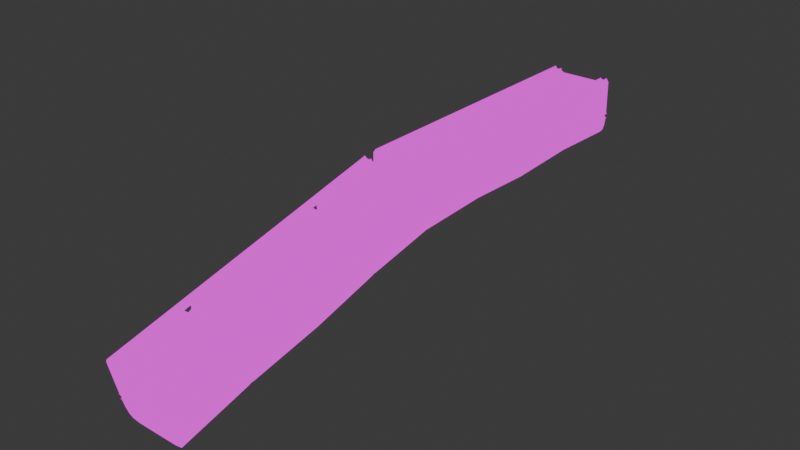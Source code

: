 # Source: level.blend  (saved by Blender 4.5.90; exported with 4.5.12 LTS)
import bpy
from mathutils import Matrix  # noqa: F401  (used for matrix-valued properties, if any)

bpy.ops.wm.read_factory_settings(use_empty=True)
scene = bpy.context.scene
scene.name = 'Scene'

# ---- images (referenced by path relative to the original .blend; pixels are not part of the script)
import os
ASSET_DIR = os.environ.get("B2B_ASSET_DIR", "")  # directory of the original .blend (textures are referenced by path, not embedded)
HERE = os.path.dirname(os.path.abspath(__file__))  # packed textures are extracted next to this script under _unpacked/

def load_image(name, relpath, width, height, colorspace="sRGB"):
    """Load a texture the original file referenced (path relative to the .blend, or extracted next to this script)."""
    p = next((c for c in (os.path.join(HERE, relpath), os.path.join(ASSET_DIR, relpath)) if relpath and os.path.exists(c)), "")
    if p:
        img = bpy.data.images.load(p, check_existing=True)
        img.name = name
    else:  # same state as the original file: an image datablock whose file is absent (Cycles renders it pink)
        img = bpy.data.images.new(name, width, height)
        img.source = "FILE"
        img.filepath = "//" + (relpath or name)
    img.colorspace_settings.name = colorspace
    return img
img_corridor_png = load_image('corridor.png', 'corridor.png', 1024, 1024, 'sRGB')

# ---- materials (node trees are filled in below, after node groups)
mat_material = bpy.data.materials.new('Material')

# ---- material node trees
mat_material.use_nodes = True; mat_material.node_tree.nodes.clear()
_N = mat_material.node_tree.nodes; _L = mat_material.node_tree.links
n0 = _N.new('ShaderNodeOutputMaterial'); n0.name = 'Material Output'; n0.location = (200, 100)
n1 = _N.new('ShaderNodeBackground'); n1.name = 'Background'; n1.location = (-200, 100)
n2 = _N.new('ShaderNodeTexImage'); n2.name = 'Image Texture'; n2.location = (-490, 60)
n2.image = img_corridor_png
n2.interpolation = 'Closest'
_L.new(n1.outputs[0], n0.inputs[0])
_L.new(n2.outputs[0], n1.inputs[0])
n0.is_active_output = True

# ---- world
world_world = bpy.data.worlds.new('World'); scene.world = world_world
world_world.use_nodes = True; world_world.node_tree.nodes.clear()
_N = world_world.node_tree.nodes; _L = world_world.node_tree.links
n0 = _N.new('ShaderNodeOutputWorld'); n0.name = 'World Output'; n0.location = (200, 100)
n1 = _N.new('ShaderNodeBackground'); n1.name = 'Background'; n1.location = (-200, 100)
n1.inputs[0].default_value = (0.05088, 0.05088, 0.05088, 1.0)
_L.new(n1.outputs[0], n0.inputs[0])
n0.is_active_output = True
world_world.color = (0.05088, 0.05088, 0.05088)
world_world.sun_shadow_jitter_overblur = 0.0

# ---- meshes
me_walkable_0 = bpy.data.meshes.new('walkable_0')
me_walkable_0.from_pydata([(-45.36, -455.6, 0.317), (42.48, -455.6, 0.317), (-45.36, 192.1, 0.317), (42.48, 192.1, 0.317), (42.48, -267.1, 0.317), (42.48, -318.8, 0.317), (-45.36, -318.8, 0.317), (-45.36, -267.1, 0.317), (42.48, 55.51, 0.317), (42.48, 4.845, 0.317), (-45.36, 4.845, 0.317), (-45.36, 55.51, 0.317), (-66.88, -456.7, 10.91), (64.0, -456.7, 10.91), (-66.88, 192.1, 10.91), (64.0, 192.1, 10.91), (64.0, -248.8, 10.91), (64.0, -337.1, 10.91), (-66.88, -337.1, 10.91), (-66.88, -248.8, 10.91), (64.0, 76.36, 10.91), (64.0, -16.0, 10.91), (-66.88, -16.0, 10.91), (-66.88, 76.36, 10.91), (-45.36, -1088.0, -148.1), (42.48, -1088.0, -148.1), (-66.88, -1090.0, -137.8), (64.0, -1090.0, -137.8)], [], [(11, 10, 9, 8), (4, 9, 10, 7), (0, 1, 5, 6), (2, 11, 8, 3), (7, 6, 5, 4), (3, 8, 20, 15), (5, 1, 13, 17), (7, 10, 22, 19), (11, 2, 14, 23), (0, 6, 18, 12), (9, 4, 16, 21), (0, 12, 26, 24), (13, 1, 25, 27), (1, 0, 24, 25)])
me_walkable_0.polygons.foreach_set('use_smooth', [True] * 14)
me_walkable_0.use_mirror_vertex_groups = False
me_walkable_0.update()
me_corridor_tile = bpy.data.meshes.new('corridor-tile')
me_corridor_tile.from_pydata([(73.92, 8.31, -3.466), (45.47, 6.502, 1.229e-07), (46.03, 0.0, 126.1), (63.78, 7.252, 62.94), (59.41, 0.0, 117.6), (64.46, 7.0, 32.21), (64.09, 0.0, 114.8), (61.38, 7.108, 15.8), (74.85, 19.15, 15.82), (68.51, 13.54, 36.56), (71.1, 15.48, 48.36), (57.54, 0.0, 97.59), (57.71, 0.0, 39.95), (67.89, 13.64, 58.12), (71.65, 8.458, 58.06), (73.77, 11.92, 48.05), (59.02, 0.0, 57.08), (71.63, 9.773, 36.16), (68.18, 5.37, 61.82), (67.71, 5.598, 32.95), (65.39, 9.387, 41.92), (65.31, 8.666, 54.49), (67.91, 11.9, 48.15), (59.02, 4.09, 57.08), (59.06, 4.459, 39.25), (4.768e-07, 0.0, 126.4), (65.22, 0.0, 32.58), (66.33, 0.0, 62.8), (58.98, 0.0, 15.82), (61.81, 0.0, 31.63), (71.69, 19.15, 102.0), (59.81, 6.502, 97.59), (66.42, 7.009, 113.2), (83.04, 29.48, 32.48), (82.98, 34.76, 43.88), (83.4, 29.79, 39.18), (82.0, 41.48, 43.66), (82.09, 34.07, 27.46), (81.05, 46.07, 38.7), (80.68, 45.79, 31.91), (81.11, 40.84, 27.27), (74.85, 48.75, 31.63), (74.88, 44.0, 26.51), (74.85, 49.69, 38.41), (74.85, 43.39, 45.5), (74.85, 35.32, 47.01), (74.66, 19.15, 86.04), (75.0, 19.15, 70.84), (71.04, 15.56, 83.74), (68.76, 14.54, 78.45), (71.21, 15.56, 72.75), (77.25, 15.66, 83.75), (77.43, 15.66, 72.86), (73.23, 13.25, 81.83), (73.53, 13.25, 74.64), (77.25, 162.3, 83.75), (77.43, 162.3, 72.86), (74.66, 162.3, 86.04), (75.0, 162.3, 70.84), (71.94, 12.46, 78.18), (74.86, 19.15, 24.86), (74.85, 19.15, 47.01), (74.86, 33.33, 24.86), (45.47, 162.3, 0.0), (68.54, 162.3, -11.66), (73.92, 162.3, -3.466), (0.0, 6.502, 0.0), (0.0, 162.3, 0.0), (68.91, 162.3, 115.3), (46.03, 162.3, 126.1), (72.99, 162.3, 102.0), (62.0, 162.3, 122.7), (0.0, 0.0, 0.0), (61.79, 0.0, 63.18), (43.19, 0.0, 0.0), (52.16, 8.989, -4.203), (52.29, 162.3, -4.315), (53.1, 162.3, -9.311), (74.33, 19.15, 4.873), (57.82, 10.89, 0.9568), (65.91, 15.93, 4.363), (64.44, 8.31, -0.3796), (58.26, 8.31, -0.9018), (73.92, 0.0, -3.466), (68.54, 0.0, -11.66), (53.1, 0.0, -9.311), (52.16, -3.052e-05, -4.203), (65.87, 14.65, 99.94), (67.16, 14.99, 15.53), (54.14, 6.476, 4.351), (52.93, 0.0, 5.5), (4.768e-07, 162.3, 126.4), (50.13, 0.0, 48.17), (57.71, 0.0, 39.95), (59.02, 0.0, 57.08), (65.39, 9.387, 41.92), (65.31, 8.666, 54.49), (67.91, 11.9, 48.15), (52.71, 0.0, 54.47), (59.02, 4.09, 57.08), (59.06, 4.459, 39.25), (52.74, 0.0, 41.9), (52.71, 4.066, 54.47), (50.13, 3.991, 48.17), (52.74, 3.935, 41.9), (66.55, 11.61, 40.08), (66.27, 17.53, 51.16), (68.95, 14.25, 45.77), (60.01, 19.47, 52.95), (60.33, 11.08, 37.23), (53.8, 18.96, 50.15), (51.34, 16.3, 44.39), (54.03, 13.05, 39.06), (74.28, 21.41, 35.72), (73.2, 27.47, 46.67), (75.65, 22.98, 42.1), (68.33, 32.21, 46.58), (69.81, 23.66, 31.02), (63.87, 34.48, 41.94), (62.46, 32.91, 35.47), (64.91, 28.45, 30.96), (83.04, 29.48, 32.48), (82.98, 34.76, 43.88), (83.4, 29.79, 39.18), (82.0, 41.48, 43.66), (82.09, 34.07, 27.46), (81.05, 46.07, 38.7), (80.68, 45.79, 31.91), (81.11, 40.84, 27.27), (77.25, 15.66, 83.75), (73.23, 13.25, 81.83), (77.25, 162.3, 83.75), (73.23, 162.3, 81.83), (71.94, 162.3, 78.18), (73.53, 162.3, 74.64), (71.94, 12.46, 78.18), (73.53, 13.25, 74.64), (77.43, 15.66, 72.86), (77.43, 162.3, 72.86), (68.54, 162.3, -11.66), (65.02, 162.3, -6.227), (68.54, 0.0, -11.66), (65.02, 0.0, -6.227), (59.31, 0.0, -5.358), (59.31, 162.3, -5.358), (53.1, 162.3, -9.311), (53.1, 0.0, -9.311), (69.43, 14.71, 108.1)], [], [(27, 18, 23), (28, 7, 89), (7, 88, 79), (58, 43, 44), (19, 24, 20), (13, 61, 10), (29, 5, 7), (15, 10, 9), (15, 14, 13), (3, 13, 14), (15, 17, 20), (26, 12, 24), (15, 22, 21), (18, 14, 21), (25, 91, 69, 2), (31, 11, 6), (4, 71, 68, 32, 6), (26, 19, 5), (3, 18, 27), (85, 75, 86), (73, 11, 31), (17, 9, 5), (34, 61, 45), (36, 34, 45), (38, 36, 44), (42, 40, 39), (39, 38, 43), (61, 34, 35), (48, 46, 51), (55, 51, 46), (50, 54, 52), (49, 48, 53), (49, 59, 54), (47, 52, 56), (57, 46, 30), (37, 60, 33), (61, 35, 33), (60, 37, 62), (62, 37, 40), (63, 1, 75), (67, 66, 1), (32, 68, 70, 30, 147), (2, 69, 71, 4), (79, 80, 81), (82, 75, 79), (0, 81, 80), (64, 0, 65), (74, 1, 66), (49, 3, 31), (48, 87, 46), (88, 8, 78), (88, 7, 5), (89, 79, 75), (90, 89, 1), (88, 80, 79), (27, 23, 16), (28, 89, 90), (7, 79, 89), (62, 8, 60), (78, 65, 0), (62, 78, 8), (42, 78, 62), (78, 42, 65), (65, 43, 58), (42, 41, 65), (58, 44, 47), (47, 45, 61), (47, 44, 45), (41, 43, 65), (19, 20, 17), (10, 61, 9), (9, 60, 88), (61, 60, 9), (88, 60, 8), (61, 13, 47), (47, 13, 50), (49, 50, 13), (29, 7, 28), (15, 9, 17), (15, 13, 10), (3, 14, 18), (15, 20, 22), (26, 24, 19), (15, 21, 14), (18, 21, 23), (31, 6, 32), (26, 5, 29), (3, 27, 73), (76, 75, 77), (77, 75, 85), (73, 31, 3), (17, 5, 19), (36, 45, 44), (38, 44, 43), (42, 39, 41), (39, 43, 41), (48, 51, 53), (55, 46, 57), (50, 52, 47), (49, 53, 59), (49, 54, 50), (47, 56, 58), (57, 30, 70), (61, 33, 60), (62, 40, 42), (63, 75, 76), (67, 1, 63), (79, 81, 82), (0, 80, 78), (0, 84, 83), (84, 0, 64), (74, 66, 72), (31, 147, 30, 87), (3, 49, 13), (49, 31, 87), (30, 46, 87), (87, 48, 49), (88, 78, 80), (88, 5, 9), (89, 75, 1), (90, 1, 74), (92, 103, 104), (94, 99, 102), (104, 100, 93), (103, 102, 110), (96, 106, 108), (102, 99, 108), (100, 104, 112), (95, 100, 109), (104, 103, 111), (97, 107, 106), (111, 119, 120), (105, 109, 117), (108, 106, 114), (108, 116, 118), (112, 120, 117), (110, 118, 119), (106, 107, 115), (119, 127, 128), (117, 125, 121), (116, 114, 122), (118, 116, 124), (120, 128, 125), (118, 126, 127), (114, 115, 123), (98, 102, 103), (92, 104, 101), (94, 102, 98), (104, 93, 101), (103, 110, 111), (96, 108, 99), (102, 108, 110), (100, 112, 109), (95, 109, 105), (104, 111, 112), (97, 106, 96), (111, 120, 112), (105, 117, 113), (108, 114, 116), (108, 118, 110), (112, 117, 109), (110, 119, 111), (106, 115, 114), (119, 128, 120), (117, 121, 113), (116, 122, 124), (118, 124, 126), (120, 125, 117), (118, 127, 119), (114, 123, 122), (98, 103, 92), (121, 123, 113), (123, 115, 113), (132, 130, 129), (132, 129, 131), (133, 130, 132), (136, 133, 134), (133, 135, 130), (136, 135, 133), (137, 136, 134), (137, 134, 138), (141, 139, 140), (141, 140, 142), (142, 144, 143), (142, 140, 144), (143, 144, 145), (143, 145, 146), (32, 147, 31)])
me_corridor_tile.polygons.foreach_set('use_smooth', [True] * 188)
_k = set([(0, 65), (0, 78), (0, 81), (1, 63), (1, 74), (1, 75), (3, 13), (3, 73), (5, 9), (5, 29), (6, 32), (8, 60), (8, 78), (9, 10), (10, 13), (12, 24), (14, 15), (14, 18), (15, 17), (16, 23), (17, 19), (18, 27), (19, 26), (20, 22), (20, 24), (21, 22), (21, 23), (30, 46), (30, 147), (32, 147), (33, 35), (33, 37), (34, 35), (34, 36), (34, 61), (36, 38), (37, 40), (37, 60), (38, 39), (39, 40), (41, 42), (41, 43), (42, 62), (43, 44), (44, 45), (45, 61), (46, 48), (46, 57), (47, 50), (47, 58), (47, 61), (48, 49), (49, 50), (51, 53), (51, 55), (52, 54), (52, 56), (53, 59), (54, 59), (60, 61), (60, 62), (64, 84), (75, 76), (75, 79), (75, 82), (77, 85), (78, 80), (79, 80), (81, 82), (93, 100), (94, 99), (95, 100), (96, 97), (96, 99), (121, 123), (121, 125), (122, 123), (122, 124), (124, 126), (125, 128), (126, 127), (127, 128), (129, 130), (129, 131), (130, 135), (135, 136), (136, 137), (137, 138), (139, 141), (145, 146)])
me_corridor_tile.attributes.new('sharp_edge', 'BOOLEAN', 'EDGE').data.foreach_set('value', [ (min(e.vertices), max(e.vertices)) in _k for e in me_corridor_tile.edges])
_uv = me_corridor_tile.uv_layers.new(name='UVMap')
_uv.uv.foreach_set('vector', [0.1689, 0.2086, 0.1885, 0.2147, 0.1887, 0.1805, 0.3439, 0.3202, 0.3726, 0.3263, 0.3553, 0.2335, 0.3726, 0.3263, 0.4138, 0.3459, 0.3709, 0.2406, 0.9899, 0.5741, 0.5749, 0.4505, 0.5499, 0.4778, 0.1751, 0.04665, 0.1918, 0.08092, 0.2092, 0.05469, 0.419, 0.5249, 0.4479, 0.4797, 0.4293, 0.4842, 0.354, 0.3981, 0.383, 0.4045, 0.3726, 0.3263, 0.4135, 0.4823, 0.4293, 0.4842, 0.4162, 0.4306, 0.4135, 0.4823, 0.397, 0.5178, 0.419, 0.5249, 0.3905, 0.55, 0.419, 0.5249, 0.397, 0.5178, 0.2387, 0.2202, 0.2688, 0.248, 0.2724, 0.2191, 0.1597, 0.061, 0.1751, 0.08622, 0.1918, 0.08092, 0.2387, 0.2202, 0.2452, 0.2046, 0.2152, 0.1944, 0.1885, 0.2147, 0.2058, 0.2179, 0.2152, 0.1944, 0.3662, 0.9835, 0.9733, 1.0, 0.9767, 0.853, 0.3695, 0.854, 0.3893, 0.6923, 0.3643, 0.6943, 0.3813, 0.7699, 0.3815, 0.7853, 0.9847, 0.8005, 0.9898, 0.7652, 0.4085, 0.7579, 0.3813, 0.7699, 0.3554, 0.4097, 0.3786, 0.416, 0.383, 0.4045, 0.3905, 0.55, 0.3837, 0.5346, 0.364, 0.5394, 0.4275, 0.2018, 0.4335, 0.1743, 0.4139, 0.2132, 0.3627, 0.5534, 0.3643, 0.6943, 0.3893, 0.6923, 0.3985, 0.4352, 0.4162, 0.4306, 0.383, 0.4045, 0.5117, 0.4622, 0.4479, 0.4797, 0.5158, 0.4862, 0.5349, 0.4623, 0.5117, 0.4622, 0.5158, 0.4862, 0.5521, 0.4484, 0.5349, 0.4623, 0.5499, 0.4778, 0.557, 0.4034, 0.5363, 0.4133, 0.5531, 0.4274, 0.5531, 0.4274, 0.5521, 0.4484, 0.5749, 0.4505, 0.4479, 0.4797, 0.5117, 0.4622, 0.4942, 0.4474, 0.4343, 0.6378, 0.4585, 0.6474, 0.4473, 0.6352, 0.9889, 0.6423, 0.4473, 0.6352, 0.4585, 0.6474, 0.4325, 0.5794, 0.4385, 0.5947, 0.4471, 0.5816, 0.4235, 0.6108, 0.4343, 0.6378, 0.4386, 0.6214, 0.4235, 0.6108, 0.4357, 0.608, 0.4385, 0.5947, 0.4585, 0.5705, 0.4471, 0.5816, 0.9898, 0.5849, 0.9887, 0.6542, 0.4585, 0.6474, 0.4561, 0.7061, 0.5117, 0.4115, 0.4498, 0.3881, 0.493, 0.4252, 0.4479, 0.4797, 0.4942, 0.4474, 0.493, 0.4252, 0.4498, 0.3881, 0.5117, 0.4115, 0.5128, 0.3908, 0.5128, 0.3908, 0.5117, 0.4115, 0.5363, 0.4133, 0.9931, 0.1449, 0.4205, 0.1495, 0.4335, 0.1743, 0.9815, 0.0, 0.4191, 0.00446, 0.4205, 0.1495, 0.4085, 0.7579, 0.9898, 0.7652, 0.9886, 0.714, 0.4561, 0.7061, 0.431, 0.7325, 0.3695, 0.854, 0.9767, 0.853, 0.9847, 0.8005, 0.3815, 0.7853, 0.3709, 0.2406, 0.4174, 0.3088, 0.3962, 0.2605, 0.3862, 0.2296, 0.4335, 0.1743, 0.3709, 0.2406, 0.4482, 0.2916, 0.3962, 0.2605, 0.4174, 0.3088, 0.9927, 0.2596, 0.4482, 0.2916, 0.9921, 0.2955, 0.3949, 0.1434, 0.4205, 0.1495, 0.4191, 0.00446, 0.4235, 0.6108, 0.3905, 0.55, 0.3893, 0.6923, 0.4343, 0.6378, 0.4261, 0.6996, 0.4585, 0.6474, 0.4138, 0.3459, 0.4573, 0.3563, 0.4764, 0.3228, 0.4138, 0.3459, 0.3726, 0.3263, 0.383, 0.4045, 0.3553, 0.2335, 0.3709, 0.2406, 0.4335, 0.1743, 0.3343, 0.2268, 0.3553, 0.2335, 0.4205, 0.1495, 0.4138, 0.3459, 0.4174, 0.3088, 0.3709, 0.2406, 0.1689, 0.2086, 0.1887, 0.1805, 0.173, 0.18, 0.3439, 0.3202, 0.3553, 0.2335, 0.3343, 0.2268, 0.3726, 0.3263, 0.3709, 0.2406, 0.3553, 0.2335, 0.5128, 0.3908, 0.4573, 0.3563, 0.4498, 0.3881, 0.4764, 0.3228, 0.9921, 0.2955, 0.4482, 0.2916, 0.5128, 0.3908, 0.4764, 0.3228, 0.4573, 0.3563, 0.557, 0.4034, 0.4764, 0.3228, 0.5128, 0.3908, 0.4764, 0.3228, 0.557, 0.4034, 0.9921, 0.2955, 0.9921, 0.2955, 0.5749, 0.4505, 0.9899, 0.5741, 0.557, 0.4034, 0.5731, 0.4238, 0.9921, 0.2955, 0.9899, 0.5741, 0.5499, 0.4778, 0.4585, 0.5705, 0.4585, 0.5705, 0.5158, 0.4862, 0.4479, 0.4797, 0.4585, 0.5705, 0.5499, 0.4778, 0.5158, 0.4862, 0.5731, 0.4238, 0.5749, 0.4505, 0.9921, 0.2955, 0.1751, 0.04665, 0.2092, 0.05469, 0.1922, 0.03197, 0.4293, 0.4842, 0.4479, 0.4797, 0.4162, 0.4306, 0.4162, 0.4306, 0.4498, 0.3881, 0.4138, 0.3459, 0.4479, 0.4797, 0.4498, 0.3881, 0.4162, 0.4306, 0.4138, 0.3459, 0.4498, 0.3881, 0.4573, 0.3563, 0.4479, 0.4797, 0.419, 0.5249, 0.4585, 0.5705, 0.4585, 0.5705, 0.419, 0.5249, 0.4325, 0.5794, 0.4235, 0.6108, 0.4325, 0.5794, 0.419, 0.5249, 0.354, 0.3981, 0.3726, 0.3263, 0.3439, 0.3202, 0.4135, 0.4823, 0.4162, 0.4306, 0.3985, 0.4352, 0.4135, 0.4823, 0.419, 0.5249, 0.4293, 0.4842, 0.3905, 0.55, 0.397, 0.5178, 0.3837, 0.5346, 0.2387, 0.2202, 0.2724, 0.2191, 0.2452, 0.2046, 0.1597, 0.061, 0.1918, 0.08092, 0.1751, 0.04665, 0.2387, 0.2202, 0.2152, 0.1944, 0.2058, 0.2179, 0.1885, 0.2147, 0.2152, 0.1944, 0.1887, 0.1805, 0.3893, 0.6923, 0.3813, 0.7699, 0.4085, 0.7579, 0.3554, 0.4097, 0.383, 0.4045, 0.354, 0.3981, 0.3905, 0.55, 0.364, 0.5394, 0.3627, 0.5534, 0.9928, 0.172, 0.4335, 0.1743, 0.9925, 0.1908, 0.9925, 0.1908, 0.4335, 0.1743, 0.4275, 0.2018, 0.3627, 0.5534, 0.3893, 0.6923, 0.3905, 0.55, 0.3985, 0.4352, 0.383, 0.4045, 0.3786, 0.416, 0.5349, 0.4623, 0.5158, 0.4862, 0.5499, 0.4778, 0.5521, 0.4484, 0.5499, 0.4778, 0.5749, 0.4505, 0.557, 0.4034, 0.5531, 0.4274, 0.5731, 0.4238, 0.5531, 0.4274, 0.5749, 0.4505, 0.5731, 0.4238, 0.4343, 0.6378, 0.4473, 0.6352, 0.4386, 0.6214, 0.9889, 0.6423, 0.4585, 0.6474, 0.9887, 0.6542, 0.4325, 0.5794, 0.4471, 0.5816, 0.4585, 0.5705, 0.4235, 0.6108, 0.4386, 0.6214, 0.4357, 0.608, 0.4235, 0.6108, 0.4385, 0.5947, 0.4325, 0.5794, 0.4585, 0.5705, 0.9898, 0.5849, 0.9899, 0.5741, 0.9887, 0.6542, 0.4561, 0.7061, 0.9886, 0.714, 0.4479, 0.4797, 0.493, 0.4252, 0.4498, 0.3881, 0.5128, 0.3908, 0.5363, 0.4133, 0.557, 0.4034, 0.9931, 0.1449, 0.4335, 0.1743, 0.9928, 0.172, 0.9815, 0.0, 0.4205, 0.1495, 0.9931, 0.1449, 0.3709, 0.2406, 0.3962, 0.2605, 0.3862, 0.2296, 0.4482, 0.2916, 0.4174, 0.3088, 0.4764, 0.3228, 0.4482, 0.2916, 0.4366, 0.257, 0.4231, 0.2616, 0.4366, 0.257, 0.4482, 0.2916, 0.9927, 0.2596, 0.3949, 0.1434, 0.4191, 0.00446, 0.395, 0.004376, 0.3893, 0.6923, 0.431, 0.7325, 0.4561, 0.7061, 0.4261, 0.6996, 0.3905, 0.55, 0.4235, 0.6108, 0.419, 0.5249, 0.4235, 0.6108, 0.3893, 0.6923, 0.4261, 0.6996, 0.4561, 0.7061, 0.4585, 0.6474, 0.4261, 0.6996, 0.4261, 0.6996, 0.4343, 0.6378, 0.4235, 0.6108, 0.4138, 0.3459, 0.4764, 0.3228, 0.4174, 0.3088, 0.4138, 0.3459, 0.383, 0.4045, 0.4162, 0.4306, 0.3553, 0.2335, 0.4335, 0.1743, 0.4205, 0.1495, 0.3343, 0.2268, 0.4205, 0.1495, 0.3949, 0.1434, 0.17, 0.1325, 0.1843, 0.1334, 0.1879, 0.1072, 0.173, 0.18, 0.1887, 0.1805, 0.1844, 0.1586, 0.1879, 0.1072, 0.1918, 0.08092, 0.1751, 0.08622, 0.1843, 0.1334, 0.1844, 0.1586, 0.2392, 0.1432, 0.2152, 0.1944, 0.2569, 0.1836, 0.249, 0.1633, 0.1844, 0.1586, 0.1887, 0.1805, 0.249, 0.1633, 0.1918, 0.08092, 0.1879, 0.1072, 0.2218, 0.09882, 0.2092, 0.05469, 0.1918, 0.08092, 0.2204, 0.07774, 0.1879, 0.1072, 0.1843, 0.1334, 0.2289, 0.1213, 0.2452, 0.2046, 0.2625, 0.2081, 0.2569, 0.1836, 0.2289, 0.1213, 0.2968, 0.1045, 0.2889, 0.08221, 0.2234, 0.05557, 0.2204, 0.07774, 0.2796, 0.06167, 0.249, 0.1633, 0.2569, 0.1836, 0.3025, 0.1734, 0.249, 0.1633, 0.3032, 0.1504, 0.3018, 0.1279, 0.2218, 0.09882, 0.2889, 0.08221, 0.2796, 0.06167, 0.2392, 0.1432, 0.3018, 0.1279, 0.2968, 0.1045, 0.2569, 0.1836, 0.2625, 0.2081, 0.303, 0.1979, 0.2968, 0.1045, 0.368, 0.09299, 0.3558, 0.06916, 0.2796, 0.06167, 0.3362, 0.05048, 0.3168, 0.03197, 0.3032, 0.1504, 0.3025, 0.1734, 0.3463, 0.1685, 0.3018, 0.1279, 0.3032, 0.1504, 0.3594, 0.145, 0.2889, 0.08221, 0.3558, 0.06916, 0.3362, 0.05048, 0.3018, 0.1279, 0.3686, 0.1196, 0.368, 0.09299, 0.3025, 0.1734, 0.303, 0.1979, 0.3408, 0.1935, 0.1697, 0.1587, 0.1844, 0.1586, 0.1843, 0.1334, 0.17, 0.1325, 0.1879, 0.1072, 0.1733, 0.1067, 0.173, 0.18, 0.1844, 0.1586, 0.1697, 0.1587, 0.1879, 0.1072, 0.1751, 0.08622, 0.1733, 0.1067, 0.1843, 0.1334, 0.2392, 0.1432, 0.2289, 0.1213, 0.2152, 0.1944, 0.249, 0.1633, 0.1887, 0.1805, 0.1844, 0.1586, 0.249, 0.1633, 0.2392, 0.1432, 0.1918, 0.08092, 0.2218, 0.09882, 0.2204, 0.07774, 0.2092, 0.05469, 0.2204, 0.07774, 0.2234, 0.05557, 0.1879, 0.1072, 0.2289, 0.1213, 0.2218, 0.09882, 0.2452, 0.2046, 0.2569, 0.1836, 0.2152, 0.1944, 0.2289, 0.1213, 0.2889, 0.08221, 0.2218, 0.09882, 0.2234, 0.05557, 0.2796, 0.06167, 0.2714, 0.04012, 0.249, 0.1633, 0.3025, 0.1734, 0.3032, 0.1504, 0.249, 0.1633, 0.3018, 0.1279, 0.2392, 0.1432, 0.2218, 0.09882, 0.2796, 0.06167, 0.2204, 0.07774, 0.2392, 0.1432, 0.2968, 0.1045, 0.2289, 0.1213, 0.2569, 0.1836, 0.303, 0.1979, 0.3025, 0.1734, 0.2968, 0.1045, 0.3558, 0.06916, 0.2889, 0.08221, 0.2796, 0.06167, 0.3168, 0.03197, 0.2714, 0.04012, 0.3032, 0.1504, 0.3463, 0.1685, 0.3594, 0.145, 0.3018, 0.1279, 0.3594, 0.145, 0.3686, 0.1196, 0.2889, 0.08221, 0.3362, 0.05048, 0.2796, 0.06167, 0.3018, 0.1279, 0.368, 0.09299, 0.2968, 0.1045, 0.3025, 0.1734, 0.3408, 0.1935, 0.3463, 0.1685, 0.1697, 0.1587, 0.1843, 0.1334, 0.17, 0.1325, 0.3168, 0.03197, 0.3005, 0.01301, 0.2714, 0.04012, 0.3005, 0.01301, 0.2621, 0.01941, 0.2714, 0.04012, 0.9892, 0.6275, 0.4386, 0.6214, 0.4473, 0.6352, 0.9892, 0.6275, 0.4473, 0.6352, 0.9889, 0.6423, 0.9894, 0.6133, 0.4386, 0.6214, 0.9892, 0.6275, 0.4385, 0.5947, 0.9894, 0.6133, 0.9896, 0.5991, 0.9894, 0.6133, 0.4357, 0.608, 0.4386, 0.6214, 0.4385, 0.5947, 0.4357, 0.608, 0.9894, 0.6133, 0.4471, 0.5816, 0.4385, 0.5947, 0.9896, 0.5991, 0.4471, 0.5816, 0.9896, 0.5991, 0.9898, 0.5849, 0.4366, 0.257, 0.9927, 0.2596, 0.9931, 0.2355, 0.4366, 0.257, 0.9931, 0.2355, 0.4334, 0.2378, 0.4334, 0.2378, 0.993, 0.2163, 0.4316, 0.2224, 0.4334, 0.2378, 0.9931, 0.2355, 0.993, 0.2163, 0.4316, 0.2224, 0.993, 0.2163, 0.9925, 0.1908, 0.4316, 0.2224, 0.9925, 0.1908, 0.4275, 0.2018, 0.4085, 0.7579, 0.431, 0.7325, 0.3893, 0.6923])
me_corridor_tile.materials.append(mat_material)
me_corridor_tile.update()

# ---- objects
ob_walkable_0 = bpy.data.objects.new('walkable_0', me_walkable_0)
ob_tile_000 = bpy.data.objects.new('tile.000', me_corridor_tile)
ob_tile_003 = bpy.data.objects.new('tile.003', me_corridor_tile)
ob_tile_004 = bpy.data.objects.new('tile.004', me_corridor_tile)
ob_tile_005 = bpy.data.objects.new('tile.005', me_corridor_tile)
ob_tile_006 = bpy.data.objects.new('tile.006', me_corridor_tile)
ob_tile_007 = bpy.data.objects.new('tile.007', me_corridor_tile)
ob_tile_001 = bpy.data.objects.new('tile.001', me_corridor_tile)
ob_tile_002 = bpy.data.objects.new('tile.002', me_corridor_tile)
ob_tile_008 = bpy.data.objects.new('tile.008', me_corridor_tile)
ob_tile_009 = bpy.data.objects.new('tile.009', me_corridor_tile)
ob_tile_010 = bpy.data.objects.new('tile.010', me_corridor_tile)
ob_tile_011 = bpy.data.objects.new('tile.011', me_corridor_tile)
ob_tile_012 = bpy.data.objects.new('tile.012', me_corridor_tile)
ob_tile_013 = bpy.data.objects.new('tile.013', me_corridor_tile)
ob_tile_014 = bpy.data.objects.new('tile.014', me_corridor_tile)
ob_tile_015 = bpy.data.objects.new('tile.015', me_corridor_tile)

# ---- transforms, parenting, visibility, modifiers, constraints
ob_walkable_0.location = (0.0, 0.0, 0.0)
ob_walkable_0.lock_rotations_4d = False
ob_walkable_0.empty_display_type = 'ARROWS'
ob_walkable_0.color = (1.0, 0.0, 1.0, 1.0)
ob_walkable_0.hide_render = True
ob_walkable_0.display_type = 'WIRE'
ob_walkable_0.show_wire = True
ob_walkable_0.show_all_edges = True
ob_walkable_0.display.show_shadows = False
ob_walkable_0.lineart.crease_threshold = 0.0
ob_tile_000.location = (-1.22, -292.9, 124.0)
ob_tile_000.scale = (1.0, 1.0, -1.0)
ob_tile_003.location = (-1.22, -292.9, 124.0)
ob_tile_003.scale = (1.0, -1.0, -1.0)
ob_tile_004.location = (-1.22, -292.9, 124.0)
ob_tile_004.scale = (-1.0, -1.0, -1.0)
ob_tile_005.location = (-1.22, -292.9, 124.0)
ob_tile_005.scale = (-1.0, 1.0, -1.0)
ob_tile_006.location = (-1.22, 31.67, 124.0)
ob_tile_006.scale = (1.0, -1.0, -1.0)
ob_tile_007.location = (-1.22, 31.67, 124.0)
ob_tile_007.scale = (-1.0, -1.0, -1.0)
ob_tile_001.location = (-1.22, 31.67, 124.0)
ob_tile_001.scale = (1.0, 1.0, -1.0)
ob_tile_002.location = (-1.22, 31.67, 124.0)
ob_tile_002.scale = (-1.0, 1.0, -1.0)
ob_tile_008.location = (-1.22, -957.8, 11.55)
ob_tile_008.rotation_euler = (0.2269, -0.0, 0.0)
ob_tile_008.scale = (1.0, 1.0, -1.0)
ob_tile_009.location = (-1.22, -957.8, 11.55)
ob_tile_009.rotation_euler = (0.2269, -0.0, 0.0)
ob_tile_009.scale = (1.0, -1.0, -1.0)
ob_tile_010.location = (-1.22, -957.8, 11.55)
ob_tile_010.rotation_euler = (0.2269, -0.0, 0.0)
ob_tile_010.scale = (-1.0, -1.0, -1.0)
ob_tile_011.location = (-1.22, -957.8, 11.55)
ob_tile_011.rotation_euler = (0.2269, -0.0, 0.0)
ob_tile_011.scale = (-1.0, 1.0, -1.0)
ob_tile_012.location = (-1.22, -641.5, 84.57)
ob_tile_012.rotation_euler = (0.2269, -0.0, 0.0)
ob_tile_012.scale = (1.0, -1.0, -1.0)
ob_tile_013.location = (-1.22, -641.5, 84.57)
ob_tile_013.rotation_euler = (0.2269, -0.0, 0.0)
ob_tile_013.scale = (-1.0, -1.0, -1.0)
ob_tile_014.location = (-1.22, -641.5, 84.57)
ob_tile_014.rotation_euler = (0.2269, -0.0, 0.0)
ob_tile_014.scale = (1.0, 1.0, -1.0)
ob_tile_015.location = (-1.22, -641.5, 84.57)
ob_tile_015.rotation_euler = (0.2269, -0.0, 0.0)
ob_tile_015.scale = (-1.0, 1.0, -1.0)

# ---- collection membership
scene.collection.objects.link(ob_walkable_0)
scene.collection.objects.link(ob_tile_000)
scene.collection.objects.link(ob_tile_003)
scene.collection.objects.link(ob_tile_004)
scene.collection.objects.link(ob_tile_005)
scene.collection.objects.link(ob_tile_006)
scene.collection.objects.link(ob_tile_007)
scene.collection.objects.link(ob_tile_001)
scene.collection.objects.link(ob_tile_002)
scene.collection.objects.link(ob_tile_008)
scene.collection.objects.link(ob_tile_009)
scene.collection.objects.link(ob_tile_010)
scene.collection.objects.link(ob_tile_011)
scene.collection.objects.link(ob_tile_012)
scene.collection.objects.link(ob_tile_013)
scene.collection.objects.link(ob_tile_014)
scene.collection.objects.link(ob_tile_015)

# ---- scene / render settings (as saved in the file)
scene.frame_start = 1; scene.frame_end = 250; scene.frame_set(4)
scene.render.engine = 'CYCLES'
scene.cycles.samples = 2048
scene.cycles.adaptive_min_samples = 2048
scene.cycles.bake_type = 'UV'
bpy.context.view_layer.update()

# ---- added for rendering (the .blend has no active camera and no usable light): camera, sun
cam_auto = bpy.data.cameras.new('AutoCamera')
cam_auto.lens = 50.0
cam_auto.sensor_width = 36.0
cam_auto.clip_end = 21971.9
ob_auto_camera = bpy.data.objects.new('AutoCamera', cam_auto)
scene.collection.objects.link(ob_auto_camera)
ob_auto_camera.location = (1250.75, -1964.63, 995.361)
ob_auto_camera.rotation_euler = (1.09748, -7.21219e-08, 0.694738)
scene.camera = ob_auto_camera
light_auto_sun = bpy.data.lights.new('AutoSun', 'SUN')
light_auto_sun.energy = 3.0
light_auto_sun.angle = 0.0523599
ob_auto_sun = bpy.data.objects.new('AutoSun', light_auto_sun)
scene.collection.objects.link(ob_auto_sun)
ob_auto_sun.rotation_euler = (0.872665, 0.174533, 0.523599)
bpy.context.view_layer.update()
